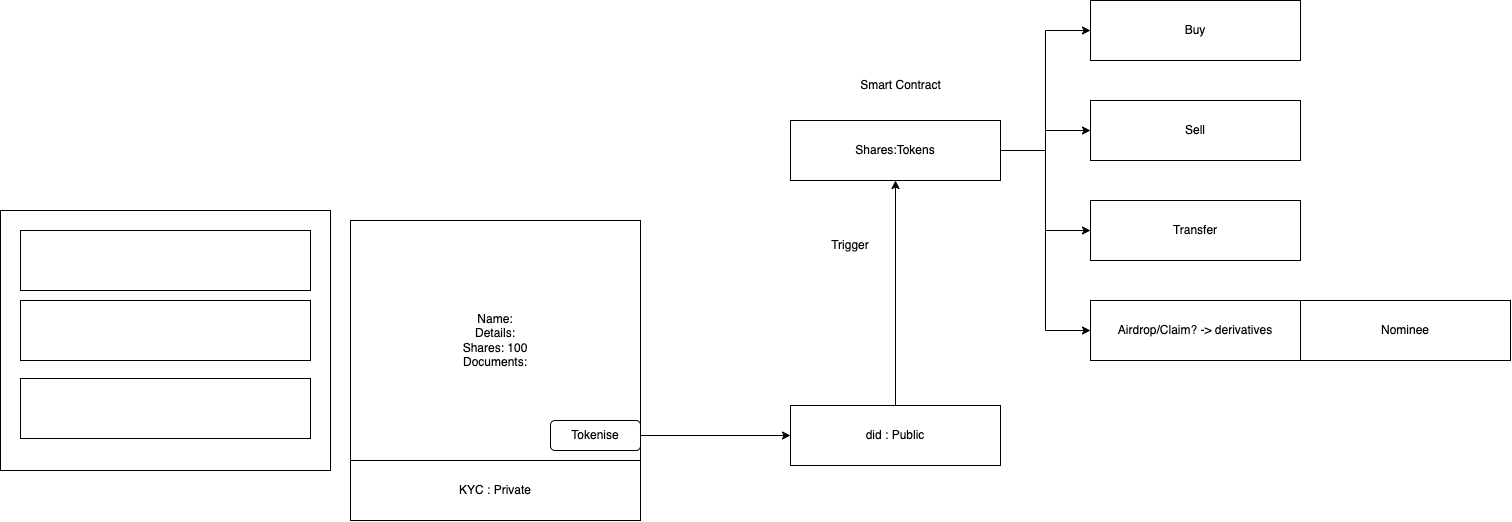

The diagram above was exported from draw.io. Its source (the exported page's mxGraphModel, read from the mxfile embedded in the PNG):
<mxGraphModel dx="1593" dy="1882" grid="1" gridSize="10" guides="1" tooltips="1" connect="1" arrows="1" fold="1" page="1" pageScale="1" pageWidth="850" pageHeight="1100" math="0" shadow="0">
  <root>
    <mxCell id="0" />
    <mxCell id="1" parent="0" />
    <mxCell id="Ely3KZ0R29R_bt0z4EpR-1" value="" style="whiteSpace=wrap;html=1;" vertex="1" parent="1">
      <mxGeometry x="60" y="120" width="330" height="260" as="geometry" />
    </mxCell>
    <mxCell id="Ely3KZ0R29R_bt0z4EpR-2" value="" style="whiteSpace=wrap;html=1;" vertex="1" parent="1">
      <mxGeometry x="80" y="140" width="290" height="60" as="geometry" />
    </mxCell>
    <mxCell id="Ely3KZ0R29R_bt0z4EpR-3" value="" style="whiteSpace=wrap;html=1;" vertex="1" parent="1">
      <mxGeometry x="80" y="210" width="290" height="60" as="geometry" />
    </mxCell>
    <mxCell id="Ely3KZ0R29R_bt0z4EpR-4" value="" style="whiteSpace=wrap;html=1;" vertex="1" parent="1">
      <mxGeometry x="80" y="288" width="290" height="60" as="geometry" />
    </mxCell>
    <mxCell id="Ely3KZ0R29R_bt0z4EpR-6" style="edgeStyle=orthogonalEdgeStyle;rounded=0;orthogonalLoop=1;jettySize=auto;html=1;entryX=0;entryY=0.5;entryDx=0;entryDy=0;exitX=1;exitY=0.5;exitDx=0;exitDy=0;" edge="1" parent="1" source="Ely3KZ0R29R_bt0z4EpR-27" target="Ely3KZ0R29R_bt0z4EpR-18">
      <mxGeometry relative="1" as="geometry" />
    </mxCell>
    <mxCell id="Ely3KZ0R29R_bt0z4EpR-7" value="Name:&lt;br&gt;Details:&lt;br&gt;Shares: 100&lt;br&gt;Documents:" style="whiteSpace=wrap;html=1;" vertex="1" parent="1">
      <mxGeometry x="410" y="130" width="290" height="240" as="geometry" />
    </mxCell>
    <mxCell id="Ely3KZ0R29R_bt0z4EpR-8" style="edgeStyle=orthogonalEdgeStyle;rounded=0;orthogonalLoop=1;jettySize=auto;html=1;entryX=0;entryY=0.5;entryDx=0;entryDy=0;" edge="1" parent="1" source="Ely3KZ0R29R_bt0z4EpR-12" target="Ely3KZ0R29R_bt0z4EpR-13">
      <mxGeometry relative="1" as="geometry" />
    </mxCell>
    <mxCell id="Ely3KZ0R29R_bt0z4EpR-9" style="edgeStyle=orthogonalEdgeStyle;rounded=0;orthogonalLoop=1;jettySize=auto;html=1;entryX=0;entryY=0.5;entryDx=0;entryDy=0;" edge="1" parent="1" source="Ely3KZ0R29R_bt0z4EpR-12" target="Ely3KZ0R29R_bt0z4EpR-14">
      <mxGeometry relative="1" as="geometry" />
    </mxCell>
    <mxCell id="Ely3KZ0R29R_bt0z4EpR-10" style="edgeStyle=orthogonalEdgeStyle;rounded=0;orthogonalLoop=1;jettySize=auto;html=1;entryX=0;entryY=0.5;entryDx=0;entryDy=0;" edge="1" parent="1" source="Ely3KZ0R29R_bt0z4EpR-12" target="Ely3KZ0R29R_bt0z4EpR-15">
      <mxGeometry relative="1" as="geometry" />
    </mxCell>
    <mxCell id="Ely3KZ0R29R_bt0z4EpR-11" style="edgeStyle=orthogonalEdgeStyle;rounded=0;orthogonalLoop=1;jettySize=auto;html=1;entryX=0;entryY=0.5;entryDx=0;entryDy=0;" edge="1" parent="1" source="Ely3KZ0R29R_bt0z4EpR-12" target="Ely3KZ0R29R_bt0z4EpR-16">
      <mxGeometry relative="1" as="geometry" />
    </mxCell>
    <mxCell id="Ely3KZ0R29R_bt0z4EpR-12" value="Shares:Tokens" style="whiteSpace=wrap;html=1;" vertex="1" parent="1">
      <mxGeometry x="850" y="30" width="210" height="60" as="geometry" />
    </mxCell>
    <mxCell id="Ely3KZ0R29R_bt0z4EpR-13" value="Buy" style="whiteSpace=wrap;html=1;" vertex="1" parent="1">
      <mxGeometry x="1150" y="-90" width="210" height="60" as="geometry" />
    </mxCell>
    <mxCell id="Ely3KZ0R29R_bt0z4EpR-14" value="Sell" style="whiteSpace=wrap;html=1;" vertex="1" parent="1">
      <mxGeometry x="1150" y="10" width="210" height="60" as="geometry" />
    </mxCell>
    <mxCell id="Ely3KZ0R29R_bt0z4EpR-15" value="Transfer" style="whiteSpace=wrap;html=1;" vertex="1" parent="1">
      <mxGeometry x="1150" y="110" width="210" height="60" as="geometry" />
    </mxCell>
    <mxCell id="Ely3KZ0R29R_bt0z4EpR-16" value="Airdrop/Claim? -&amp;gt; derivatives" style="whiteSpace=wrap;html=1;" vertex="1" parent="1">
      <mxGeometry x="1150" y="210" width="210" height="60" as="geometry" />
    </mxCell>
    <mxCell id="Ely3KZ0R29R_bt0z4EpR-17" value="Nominee" style="whiteSpace=wrap;html=1;" vertex="1" parent="1">
      <mxGeometry x="1360" y="210" width="210" height="60" as="geometry" />
    </mxCell>
    <mxCell id="Ely3KZ0R29R_bt0z4EpR-25" style="edgeStyle=orthogonalEdgeStyle;rounded=0;orthogonalLoop=1;jettySize=auto;html=1;entryX=0.5;entryY=1;entryDx=0;entryDy=0;" edge="1" parent="1" source="Ely3KZ0R29R_bt0z4EpR-18" target="Ely3KZ0R29R_bt0z4EpR-12">
      <mxGeometry relative="1" as="geometry" />
    </mxCell>
    <mxCell id="Ely3KZ0R29R_bt0z4EpR-18" value="did : Public" style="whiteSpace=wrap;html=1;" vertex="1" parent="1">
      <mxGeometry x="850" y="315" width="210" height="60" as="geometry" />
    </mxCell>
    <mxCell id="Ely3KZ0R29R_bt0z4EpR-21" value="Smart Contract" style="text;html=1;align=center;verticalAlign=middle;resizable=0;points=[];autosize=1;strokeColor=none;fillColor=none;" vertex="1" parent="1">
      <mxGeometry x="910" y="-20" width="100" height="30" as="geometry" />
    </mxCell>
    <mxCell id="Ely3KZ0R29R_bt0z4EpR-23" value="KYC : Private" style="whiteSpace=wrap;html=1;" vertex="1" parent="1">
      <mxGeometry x="410" y="370" width="290" height="60" as="geometry" />
    </mxCell>
    <mxCell id="Ely3KZ0R29R_bt0z4EpR-26" value="Trigger" style="text;html=1;align=center;verticalAlign=middle;whiteSpace=wrap;rounded=0;" vertex="1" parent="1">
      <mxGeometry x="880" y="140" width="60" height="30" as="geometry" />
    </mxCell>
    <mxCell id="Ely3KZ0R29R_bt0z4EpR-27" value="Tokenise" style="rounded=1;whiteSpace=wrap;html=1;" vertex="1" parent="1">
      <mxGeometry x="610" y="330" width="90" height="30" as="geometry" />
    </mxCell>
  </root>
</mxGraphModel>